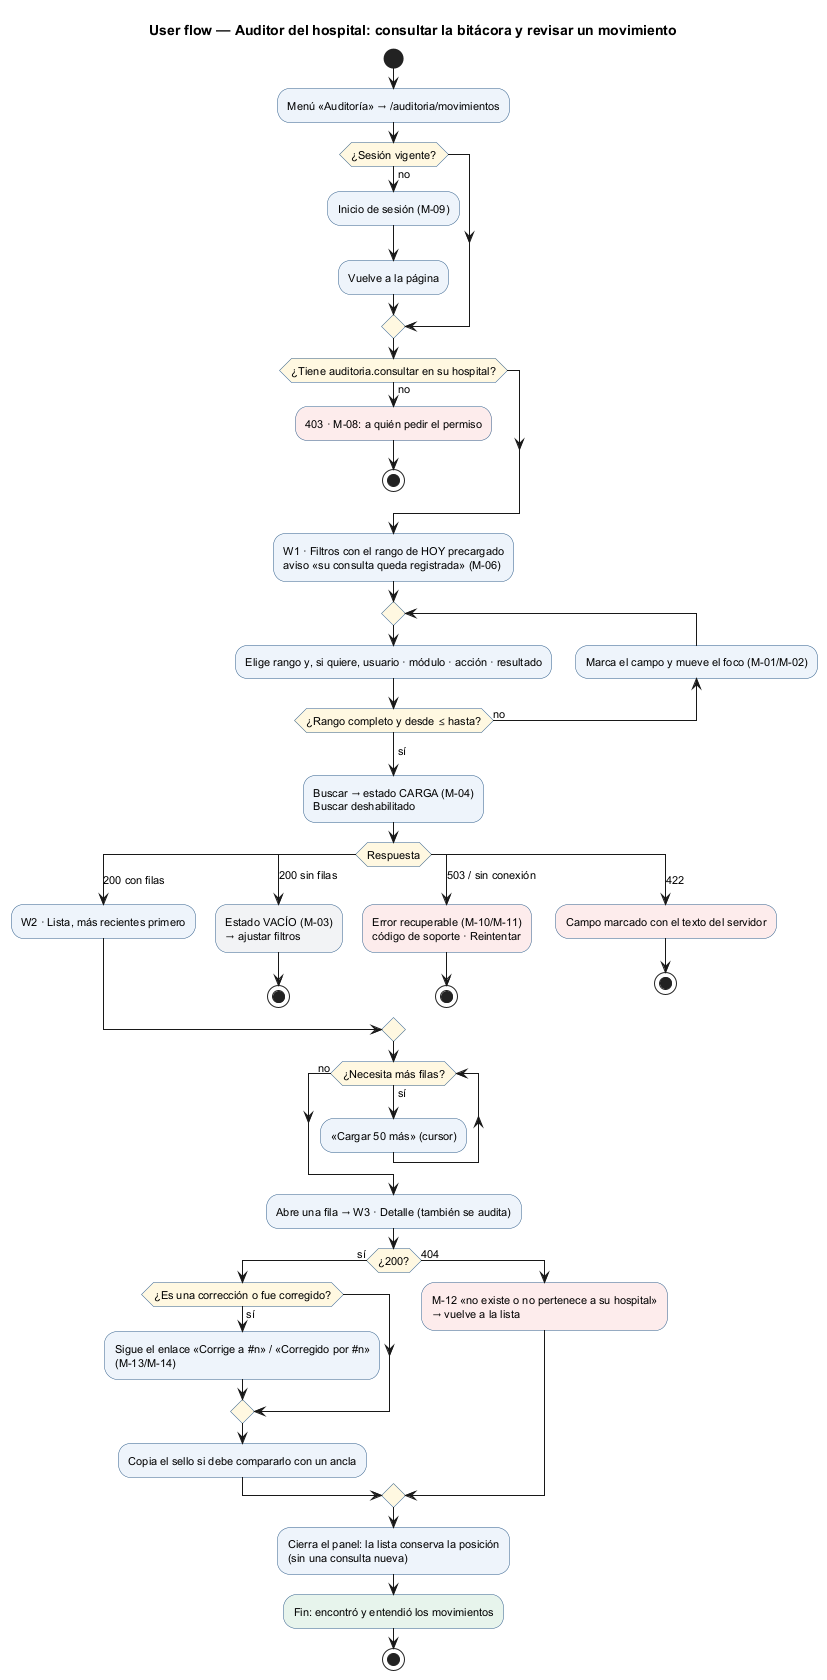

The diagram above was rendered by PlantUML. Its source (embedded in the PNG):
@startuml semana-08-flujo-auditor
!pragma layout smetana
title User flow — Auditor del hospital: consultar la bitácora y revisar un movimiento
skinparam defaultFontSize 11
skinparam ActivityBackgroundColor #EEF4FB
skinparam ActivityDiamondBackgroundColor #FFF8E1
skinparam ActivityBorderColor #2F5D8A

start
:Menú «Auditoría» → /auditoria/movimientos;
if (¿Sesión vigente?) then (no)
  :Inicio de sesión (M-09);
  :Vuelve a la página;
endif
if (¿Tiene auditoria.consultar en su hospital?) then (no)
  #FDECEC:403 · M-08: a quién pedir el permiso;
  stop
endif
:W1 · Filtros con el rango de HOY precargado\naviso «su consulta queda registrada» (M-06);
repeat
  :Elige rango y, si quiere, usuario · módulo · acción · resultado;
  backward:Marca el campo y mueve el foco (M-01/M-02);
repeat while (¿Rango completo y desde ≤ hasta?) is (no)
->sí;
:Buscar → estado CARGA (M-04)\nBuscar deshabilitado;
switch (Respuesta)
case (200 con filas)
  :W2 · Lista, más recientes primero;
case (200 sin filas)
  #F2F3F5:Estado VACÍO (M-03)\n→ ajustar filtros;
  stop
case (503 / sin conexión)
  #FDECEC:Error recuperable (M-10/M-11)\ncódigo de soporte · Reintentar;
  stop
case (422)
  #FDECEC:Campo marcado con el texto del servidor;
  stop
endswitch
while (¿Necesita más filas?) is (sí)
  :«Cargar 50 más» (cursor);
endwhile (no)
:Abre una fila → W3 · Detalle (también se audita);
if (¿200?) then (sí)
  if (¿Es una corrección o fue corregido?) then (sí)
    :Sigue el enlace «Corrige a #n» / «Corregido por #n»\n(M-13/M-14);
  endif
  :Copia el sello si debe compararlo con un ancla;
else (404)
  #FDECEC:M-12 «no existe o no pertenece a su hospital»\n→ vuelve a la lista;
endif
:Cierra el panel: la lista conserva la posición\n(sin una consulta nueva);
#E7F4EC:Fin: encontró y entendió los movimientos;
stop
@enduml